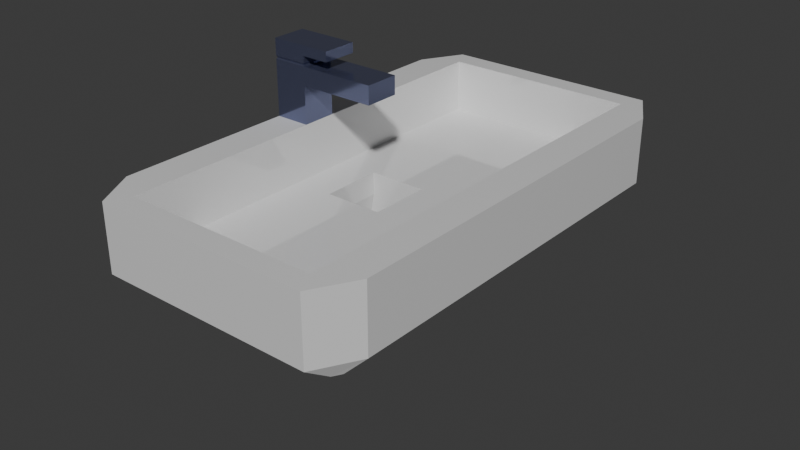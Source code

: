 # Source: umyvadlo.blend  (saved by Blender 4.4.32; exported with 4.5.12 LTS)
import bpy
from mathutils import Matrix  # noqa: F401  (used for matrix-valued properties, if any)

bpy.ops.wm.read_factory_settings(use_empty=True)
scene = bpy.context.scene
scene.name = 'Scene'

# ---- collections
col_collection = bpy.data.collections.new('Collection'); scene.collection.children.link(col_collection)

# ---- materials (node trees are filled in below, after node groups)
mat_material_001 = bpy.data.materials.new('Material.001')
mat_material_002 = bpy.data.materials.new('Material.002')

# ---- material node trees
mat_material_001.use_nodes = True; mat_material_001.node_tree.nodes.clear()
_N = mat_material_001.node_tree.nodes; _L = mat_material_001.node_tree.links
n0 = _N.new('ShaderNodeBsdfPrincipled'); n0.name = 'Principled BSDF'; n0.location = (10, 300)
n0.inputs[0].default_value = (0.191, 0.2106, 0.3506, 1.0)
n0.inputs[1].default_value = 0.8135
n0.inputs[2].default_value = 0.101
n1 = _N.new('ShaderNodeOutputMaterial'); n1.name = 'Material Output'; n1.location = (300, 300)
_L.new(n0.outputs[0], n1.inputs[0])
n1.is_active_output = True
mat_material_002.use_nodes = True; mat_material_002.node_tree.nodes.clear()
_N = mat_material_002.node_tree.nodes; _L = mat_material_002.node_tree.links
n0 = _N.new('ShaderNodeBsdfPrincipled'); n0.name = 'Principled BSDF'; n0.location = (10, 300)
n0.inputs[1].default_value = 0.09845
n0.inputs[2].default_value = 0.0544
n1 = _N.new('ShaderNodeOutputMaterial'); n1.name = 'Material Output'; n1.location = (300, 300)
_L.new(n0.outputs[0], n1.inputs[0])
n1.is_active_output = True

# ---- world
world_world = bpy.data.worlds.new('World'); scene.world = world_world
world_world.use_nodes = True; world_world.node_tree.nodes.clear()
_N = world_world.node_tree.nodes; _L = world_world.node_tree.links
n0 = _N.new('ShaderNodeOutputWorld'); n0.name = 'World Output'; n0.location = (300, 300)
n1 = _N.new('ShaderNodeBackground'); n1.name = 'Background'; n1.location = (10, 300)
n1.inputs[0].default_value = (0.05088, 0.05088, 0.05088, 1.0)
_L.new(n1.outputs[0], n0.inputs[0])
n0.is_active_output = True
world_world.color = (0.05088, 0.05088, 0.05088)
world_world.sun_shadow_jitter_overblur = 0.0

# ---- meshes
me_cube_001 = bpy.data.meshes.new('Cube.001')
me_cube_001.from_pydata([(-0.4383, -0.1308, -0.9046), (-0.7362, -0.9078, 1.0), (-0.4383, 0.1308, -0.9046), (-0.7362, 0.9078, 1.0), (0.001619, -0.1308, -0.9046), (0.7362, -0.9078, 1.0), (0.001619, 0.1308, -0.9046), (0.7362, 0.9078, 1.0), (-0.4383, -0.1308, -0.34), (-0.4383, 0.1308, -0.34), (0.001619, 0.1308, -0.34), (0.001619, -0.1308, -0.34), (-0.4723, 0.1303, -1.498), (-0.4723, -0.1303, -1.498), (0.002086, 0.1303, -1.498), (0.002086, -0.1303, -1.498), (-0.5121, 0.1303, -2.169), (-0.5121, -0.1303, -2.169), (-0.07384, 0.1303, -2.772), (-0.07384, -0.1303, -2.772), (-0.6261, 0.1303, -2.738), (-0.6261, -0.1303, -2.738), (-0.2907, 0.1303, -3.852), (-0.2907, -0.1303, -3.852), (-0.797, 0.1303, -3.119), (-0.797, -0.1303, -3.119), (-0.6155, 0.1303, -4.575), (-0.6155, -0.1303, -4.575), (-0.9988, 0.1303, -3.253), (-0.9988, -0.1303, -3.253), (-0.9988, 0.1303, -4.829), (-0.9988, -0.1303, -4.829), (-1.0, -0.8226, 1.0), (-0.8226, -1.0, 1.0), (-0.8325, -0.9414, 1.0), (-0.8226, 1.0, 1.0), (-1.0, 0.8226, 1.0), (-0.8325, 0.9414, 1.0), (1.0, 0.8226, 1.0), (0.8226, 1.0, 1.0), (0.8325, 0.9414, 1.0), (0.8226, -1.0, 1.0), (1.0, -0.8226, 1.0), (0.8325, -0.9414, 1.0), (-0.908, 0.8483, -1.0), (-0.908, -0.8483, -1.0), (0.8663, 0.8834, -1.0), (0.8663, -0.8834, -1.0), (-0.7362, -0.9078, -0.34), (-0.7362, 0.9078, -0.34), (0.7362, 0.9078, -0.34), (0.7362, -0.9078, -0.34), (-0.7362, -0.07419, 2.903), (-0.7362, 0.0, -0.34), (-0.4383, 0.0, -0.34), (-0.7362, 0.07419, 2.903), (-0.7362, 0.07419, 1.0), (-0.7362, -0.07419, 1.0), (-0.7362, 0.0, 0.8443), (-1.0, -0.07419, 1.0), (-1.0, 0.07419, 1.0), (-1.0, 0.0, 0.8443), (-1.0, -0.07419, 2.903), (-1.0, 0.07419, 2.903), (-0.7362, 0.07419, 1.945), (-1.0, -0.07419, 1.945), (-0.7362, -0.07419, 1.945), (-1.0, 0.07419, 1.945), (-0.7362, 0.07419, 2.404), (-0.7362, -0.07419, 2.404), (-1.0, 0.07419, 2.404), (-1.0, -0.07419, 2.404), (-0.1544, 0.07419, 1.945), (-0.1544, -0.07419, 1.945), (-0.1544, 0.07419, 2.404), (-0.1544, -0.07419, 2.404), (-0.7362, 0.07419, 2.653), (-0.7362, -0.07419, 2.653), (-1.0, 0.07419, 2.653), (-1.0, -0.07419, 2.653), (-0.5263, -0.07419, 2.903), (-0.5263, -0.07419, 2.653), (-0.5263, 0.07419, 2.903), (-0.5263, 0.07419, 2.653), (-1.0, -0.07419, 2.482), (-0.9923, -0.06985, 2.434), (-0.7439, 0.06985, 2.434), (-0.7362, 0.07419, 2.482), (-0.7439, -0.06985, 2.434), (-0.7362, -0.07419, 2.482), (-0.9923, 0.06985, 2.434), (-1.0, 0.07419, 2.482), (-0.934, 0.8411, -1.0), (-1.0, 0.8226, -0.6586), (-0.8226, 1.0, -0.6586), (-0.8773, 0.9029, -1.0), (-0.8755, -0.906, -1.0), (-0.8226, -1.0, -0.6586), (-1.0, -0.8226, -0.6586), (-0.9313, -0.8418, -1.0), (0.8586, 0.9038, -1.0), (0.8226, 1.0, -0.6586), (1.0, 0.8226, -0.6586), (0.8945, 0.8706, -1.0), (0.8947, -0.8705, -1.0), (1.0, -0.8226, -0.6586), (0.8226, -1.0, -0.6586), (0.8577, -0.9064, -1.0), (-1.0, 0.0, -0.6586), (-0.923, 0.0, -0.9883)], [], [(5, 1, 34, 33, 41, 43), (3, 7, 40, 39, 35, 37), (7, 5, 43, 42, 38, 40), (100, 103, 46), (4, 0, 13, 15), (5, 7, 50, 51), (96, 99, 45), (104, 107, 47), (6, 2, 44, 95, 100, 46), (58, 57, 1, 48, 53), (11, 10, 6, 4), (2, 0, 45, 99, 109, 92, 44), (1, 5, 51, 48), (7, 3, 49, 50), (94, 35, 39, 101), (98, 32, 59, 61, 108), (102, 38, 42, 105), (13, 12, 16, 17), (2, 6, 14, 12), (6, 4, 15, 14), (0, 2, 12, 13), (19, 17, 21, 23), (15, 13, 17, 19), (12, 14, 18, 16), (14, 15, 19, 18), (22, 23, 27, 26), (16, 18, 22, 20), (18, 19, 23, 22), (17, 16, 20, 21), (27, 25, 29, 31), (21, 20, 24, 25), (23, 21, 25, 27), (20, 22, 26, 24), (28, 30, 31, 29), (24, 26, 30, 28), (26, 27, 31, 30), (25, 24, 28, 29), (32, 33, 34), (35, 36, 37), (38, 39, 40), (41, 42, 43), (35, 94, 93, 36), (97, 33, 32, 98), (38, 102, 101, 39), (41, 106, 105, 42), (106, 41, 33, 97), (108, 61, 60, 36, 93), (4, 6, 46, 103, 104, 47), (0, 4, 47, 107, 96, 45), (54, 9, 49, 53), (9, 10, 50, 49), (10, 11, 51, 50), (11, 8, 48, 51), (9, 54, 8, 0, 2), (8, 11, 4, 0), (10, 9, 2, 6), (8, 54, 53, 48), (1, 57, 59, 32, 34), (55, 63, 62, 52), (56, 3, 37, 36, 60), (56, 57, 58), (59, 60, 61), (79, 77, 52, 62), (3, 56, 58, 53, 49), (55, 52, 80, 82), (76, 78, 63, 55), (78, 79, 62, 63), (60, 59, 65, 67), (56, 60, 67, 64), (57, 56, 64, 66), (59, 57, 66, 65), (67, 65, 71, 70), (64, 67, 70, 68), (68, 69, 75, 74), (65, 66, 69, 71), (73, 72, 74, 75), (64, 68, 74, 72), (66, 64, 72, 73), (69, 66, 73, 75), (84, 89, 77, 79), (81, 83, 82, 80), (68, 70, 90, 86), (89, 87, 76, 77), (91, 84, 79, 78), (87, 91, 78, 76), (69, 68, 86, 88), (71, 69, 88, 85), (89, 84, 85, 88), (87, 89, 88, 86), (91, 87, 86, 90), (84, 91, 90, 85), (70, 71, 85, 90), (76, 55, 82, 83), (77, 76, 83, 81), (52, 77, 81, 80), (93, 94, 95, 92), (97, 98, 99, 96), (101, 102, 103, 100), (105, 106, 107, 104), (96, 107, 106, 97), (109, 99, 98, 108), (100, 95, 94, 101), (104, 103, 102, 105), (92, 109, 108, 93), (92, 95, 44)])
me_cube_001.polygons.foreach_set('material_index', [1, 1, 1, 1, 1, 1, 1, 1, 1, 1, 1, 1, 1, 1, 1, 1, 1, 1, 1, 1, 1, 1, 1, 1, 1, 1, 1, 1, 1, 1, 1, 1, 1, 1, 1, 1, 1, 1, 1, 1, 1, 1, 1, 1, 1, 1, 1, 1, 1, 1, 1, 1, 1, 1, 1, 1, 1, 1, 0, 1, 1, 1, 0, 1, 0, 0, 0, 0, 0, 0, 0, 0, 0, 0, 0, 0, 0, 0, 0, 0, 0, 0, 0, 0, 0, 0, 0, 0, 0, 0, 0, 0, 0, 0, 0, 1, 1, 1, 1, 1, 1, 1, 1, 1, 1])
_uv = me_cube_001.uv_layers.new(name='UVMap')
_uv.uv.foreach_set('vector', [0.6455, 0.7295, 0.8545, 0.7295, 0.862, 0.737, 0.8528, 0.75, 0.6472, 0.75, 0.638, 0.737, 0.8545, 0.5205, 0.6455, 0.5205, 0.638, 0.513, 0.6472, 0.5, 0.8528, 0.5, 0.862, 0.513, 0.6455, 0.5205, 0.6455, 0.7295, 0.638, 0.737, 0.625, 0.7278, 0.625, 0.5222, 0.638, 0.513, 0.3606, 0.5105, 0.3631, 0.5119, 0.3622, 0.5128, 0.2796, 0.6546, 0.2204, 0.6546, 0.2204, 0.6546, 0.2796, 0.6546, 0.6455, 0.7295, 0.6455, 0.5205, 0.6455, 0.5205, 0.6455, 0.7295, 0.1386, 0.7364, 0.1374, 0.732, 0.1416, 0.7334, 0.3632, 0.7382, 0.3604, 0.7397, 0.3622, 0.7372, 0.2796, 0.5954, 0.2204, 0.5954, 0.1416, 0.5166, 0.1436, 0.5106, 0.3606, 0.5105, 0.3622, 0.5128, 0.8545, 0.625, 0.8545, 0.6429, 0.8545, 0.7295, 0.8545, 0.7295, 0.8545, 0.625, 0.7188, 0.6701, 0.7188, 0.5799, 0.7188, 0.5799, 0.7188, 0.6701, 0.2204, 0.5954, 0.2204, 0.6546, 0.1416, 0.7334, 0.1374, 0.732, 0.1381, 0.625, 0.1369, 0.5182, 0.1416, 0.5166, 0.8545, 0.7295, 0.6455, 0.7295, 0.6455, 0.7295, 0.8545, 0.7295, 0.6455, 0.5205, 0.8545, 0.5205, 0.8545, 0.5205, 0.6455, 0.5205, 0.3847, 0.2722, 0.625, 0.2722, 0.625, 0.4778, 0.3847, 0.4778, 0.3847, 0.02217, 0.625, 0.02217, 0.625, 0.1055, 0.6055, 0.125, 0.3847, 0.125, 0.3847, 0.5222, 0.625, 0.5222, 0.625, 0.7278, 0.3847, 0.7278, 0.2204, 0.6546, 0.2204, 0.5954, 0.2204, 0.5954, 0.2204, 0.6546, 0.2204, 0.5954, 0.2796, 0.5954, 0.2796, 0.5954, 0.2204, 0.5954, 0.2796, 0.5954, 0.2796, 0.6546, 0.2796, 0.6546, 0.2796, 0.5954, 0.2204, 0.6546, 0.2204, 0.5954, 0.2204, 0.5954, 0.2204, 0.6546, 0.2796, 0.6546, 0.2204, 0.6546, 0.2204, 0.6546, 0.2796, 0.6546, 0.2796, 0.6546, 0.2204, 0.6546, 0.2204, 0.6546, 0.2796, 0.6546, 0.2204, 0.5954, 0.2796, 0.5954, 0.2796, 0.5954, 0.2204, 0.5954, 0.2796, 0.5954, 0.2796, 0.6546, 0.2796, 0.6546, 0.2796, 0.5954, 0.2796, 0.5954, 0.2796, 0.6546, 0.2796, 0.6546, 0.2796, 0.5954, 0.2204, 0.5954, 0.2796, 0.5954, 0.2796, 0.5954, 0.2204, 0.5954, 0.2796, 0.5954, 0.2796, 0.6546, 0.2796, 0.6546, 0.2796, 0.5954, 0.2204, 0.6546, 0.2204, 0.5954, 0.2204, 0.5954, 0.2204, 0.6546, 0.2796, 0.6546, 0.2204, 0.6546, 0.2204, 0.6546, 0.2796, 0.6546, 0.2204, 0.6546, 0.2204, 0.5954, 0.2204, 0.5954, 0.2204, 0.6546, 0.2796, 0.6546, 0.2204, 0.6546, 0.2204, 0.6546, 0.2796, 0.6546, 0.2204, 0.5954, 0.2796, 0.5954, 0.2796, 0.5954, 0.2204, 0.5954, 0.2204, 0.5954, 0.2796, 0.5954, 0.2796, 0.6546, 0.2204, 0.6546, 0.2204, 0.5954, 0.2796, 0.5954, 0.2796, 0.5954, 0.2204, 0.5954, 0.2796, 0.5954, 0.2796, 0.6546, 0.2796, 0.6546, 0.2796, 0.5954, 0.2204, 0.6546, 0.2204, 0.5954, 0.2204, 0.5954, 0.2204, 0.6546, 0.875, 0.7278, 0.8627, 0.7377, 0.862, 0.737, 0.8627, 0.5123, 0.875, 0.5222, 0.862, 0.513, 0.6293, 0.5043, 0.6472, 0.5, 0.638, 0.513, 0.6472, 0.75, 0.6293, 0.7457, 0.638, 0.737, 0.625, 0.2722, 0.3847, 0.2722, 0.3847, 0.2278, 0.625, 0.2278, 0.3847, 0.0, 0.625, 0.0, 0.625, 0.02217, 0.3847, 0.02217, 0.625, 0.5222, 0.3847, 0.5222, 0.3847, 0.4778, 0.625, 0.4778, 0.625, 0.7722, 0.3847, 0.7722, 0.3847, 0.7278, 0.625, 0.7278, 0.3847, 0.7722, 0.625, 0.7722, 0.625, 0.9778, 0.3847, 0.9778, 0.3847, 0.125, 0.6055, 0.125, 0.625, 0.1445, 0.625, 0.2278, 0.3847, 0.2278, 0.2796, 0.6546, 0.2796, 0.5954, 0.3622, 0.5128, 0.3649, 0.5148, 0.3649, 0.7352, 0.3622, 0.7372, 0.2204, 0.6546, 0.2796, 0.6546, 0.3622, 0.7372, 0.3604, 0.7397, 0.1437, 0.7397, 0.1416, 0.7334, 0.7812, 0.625, 0.7812, 0.5799, 0.8545, 0.5205, 0.8545, 0.625, 0.7812, 0.5799, 0.7188, 0.5799, 0.6455, 0.5205, 0.8545, 0.5205, 0.7188, 0.5799, 0.7188, 0.6701, 0.6455, 0.7295, 0.6455, 0.5205, 0.7188, 0.6701, 0.7812, 0.6701, 0.8545, 0.7295, 0.6455, 0.7295, 0.7812, 0.5799, 0.7812, 0.625, 0.7812, 0.6701, 0.7812, 0.6701, 0.7812, 0.5799, 0.7812, 0.6701, 0.7188, 0.6701, 0.7188, 0.6701, 0.7812, 0.6701, 0.7188, 0.5799, 0.7812, 0.5799, 0.7812, 0.5799, 0.7188, 0.5799, 0.7812, 0.6701, 0.7812, 0.625, 0.8545, 0.625, 0.8545, 0.7295, 0.8545, 0.7295, 0.8545, 0.6429, 0.875, 0.6445, 0.875, 0.7278, 0.862, 0.737, 0.8545, 0.6071, 0.875, 0.6055, 0.875, 0.6445, 0.8545, 0.6429, 0.8545, 0.6071, 0.8545, 0.5205, 0.862, 0.513, 0.875, 0.5222, 0.875, 0.6055, 0.8545, 0.6071, 0.8545, 0.6442, 0.8545, 0.625, 0.625, 0.1055, 0.625, 0.125, 0.6055, 0.125, 0.875, 0.6445, 0.8545, 0.6432, 0.8545, 0.6429, 0.875, 0.6445, 0.8545, 0.5205, 0.8545, 0.6071, 0.8545, 0.625, 0.8545, 0.625, 0.8545, 0.5205, 0.8545, 0.6071, 0.8545, 0.6429, 0.8545, 0.6429, 0.8545, 0.6071, 0.8545, 0.6071, 0.875, 0.6055, 0.875, 0.6055, 0.8545, 0.6071, 0.625, 0.125, 0.625, 0.1055, 0.625, 0.1055, 0.625, 0.125, 0.625, 0.125, 0.625, 0.1055, 0.625, 0.1055, 0.625, 0.125, 0.8545, 0.6071, 0.875, 0.6055, 0.875, 0.6055, 0.8545, 0.6071, 0.8545, 0.6442, 0.8545, 0.6071, 0.8545, 0.6071, 0.8545, 0.6435, 0.875, 0.6445, 0.8545, 0.6429, 0.8545, 0.6435, 0.875, 0.6445, 0.625, 0.125, 0.625, 0.1055, 0.625, 0.1055, 0.625, 0.125, 0.8545, 0.6071, 0.875, 0.6055, 0.875, 0.6055, 0.8545, 0.6071, 0.8545, 0.6071, 0.8545, 0.6435, 0.8545, 0.6435, 0.8545, 0.6071, 0.875, 0.6445, 0.8545, 0.6435, 0.8545, 0.6435, 0.875, 0.6445, 0.8545, 0.6435, 0.8545, 0.6071, 0.8545, 0.6071, 0.8545, 0.6435, 0.8545, 0.6071, 0.8545, 0.6071, 0.8545, 0.6071, 0.8545, 0.6071, 0.8545, 0.6435, 0.8545, 0.6071, 0.8545, 0.6071, 0.8545, 0.6435, 0.8545, 0.6435, 0.8545, 0.6435, 0.8545, 0.6435, 0.8545, 0.6435, 0.875, 0.6445, 0.8545, 0.6435, 0.8545, 0.6432, 0.875, 0.6445, 0.8545, 0.6439, 0.8545, 0.6071, 0.8545, 0.6071, 0.8545, 0.6442, 0.8545, 0.6071, 0.875, 0.6055, 0.875, 0.6055, 0.8545, 0.6071, 0.8545, 0.6436, 0.8545, 0.6071, 0.8545, 0.6071, 0.8545, 0.6439, 0.625, 0.125, 0.625, 0.1055, 0.625, 0.1055, 0.625, 0.125, 0.8545, 0.6071, 0.875, 0.6055, 0.875, 0.6055, 0.8545, 0.6071, 0.8545, 0.6435, 0.8545, 0.6071, 0.8545, 0.6071, 0.8545, 0.6435, 0.875, 0.6445, 0.8545, 0.6435, 0.8545, 0.6435, 0.875, 0.6445, 0.8545, 0.6435, 0.875, 0.6445, 0.875, 0.6445, 0.8545, 0.6435, 0.8545, 0.6071, 0.8545, 0.6436, 0.8545, 0.6435, 0.8545, 0.6071, 0.875, 0.6055, 0.8545, 0.6071, 0.8545, 0.6071, 0.875, 0.6055, 0.625, 0.1055, 0.625, 0.125, 0.625, 0.125, 0.625, 0.1055, 0.625, 0.125, 0.625, 0.1055, 0.625, 0.1055, 0.625, 0.125, 0.8545, 0.6071, 0.8545, 0.6071, 0.8545, 0.6071, 0.8545, 0.6071, 0.8545, 0.6439, 0.8545, 0.6071, 0.8545, 0.6071, 0.8545, 0.6439, 0.8545, 0.6429, 0.8545, 0.6432, 0.8545, 0.6432, 0.8545, 0.6429, 0.125, 0.5222, 0.1336, 0.5086, 0.1388, 0.5138, 0.1369, 0.5182, 0.1336, 0.7414, 0.125, 0.7278, 0.1374, 0.732, 0.1386, 0.7364, 0.3528, 0.5, 0.3666, 0.5084, 0.3631, 0.5119, 0.3606, 0.5105, 0.3666, 0.7416, 0.3528, 0.75, 0.3604, 0.7397, 0.3632, 0.7382, 0.1437, 0.7397, 0.3604, 0.7397, 0.3528, 0.75, 0.1472, 0.75, 0.1381, 0.625, 0.1374, 0.732, 0.125, 0.7278, 0.125, 0.625, 0.3606, 0.5105, 0.1436, 0.5106, 0.1472, 0.5, 0.3528, 0.5, 0.3649, 0.7352, 0.3649, 0.5148, 0.3847, 0.5222, 0.3847, 0.7278, 0.1369, 0.5182, 0.1381, 0.625, 0.125, 0.625, 0.125, 0.5222, 0.1369, 0.5182, 0.1388, 0.5138, 0.1416, 0.5166])
me_cube_001.materials.append(mat_material_001)
me_cube_001.materials.append(mat_material_002)
me_cube_001.update()

# ---- objects
ob_cube = bpy.data.objects.new('Cube', me_cube_001)

# ---- transforms, parenting, visibility, modifiers, constraints
ob_cube.location = (0.0, 0.0, 0.0)
ob_cube.scale = (1.0, 1.786, 0.3009)

# ---- collection membership
col_collection.objects.link(ob_cube)

# ---- scene / render settings (as saved in the file)
scene.frame_start = 1; scene.frame_end = 250; scene.frame_set(1)
scene.render.engine = 'BLENDER_EEVEE_NEXT'
bpy.context.view_layer.update()

# ---- added for rendering (the .blend has no active camera and no usable light): camera, sun
cam_auto = bpy.data.cameras.new('AutoCamera')
cam_auto.lens = 50.0
cam_auto.sensor_width = 36.0
cam_auto.clip_end = 1000.0
ob_auto_camera = bpy.data.objects.new('AutoCamera', cam_auto)
scene.collection.objects.link(ob_auto_camera)
ob_auto_camera.location = (4.35664, -5.22797, 3.19541)
ob_auto_camera.rotation_euler = (1.09748, -7.21219e-08, 0.694738)
scene.camera = ob_auto_camera
light_auto_sun = bpy.data.lights.new('AutoSun', 'SUN')
light_auto_sun.energy = 3.0
light_auto_sun.angle = 0.0523599
ob_auto_sun = bpy.data.objects.new('AutoSun', light_auto_sun)
scene.collection.objects.link(ob_auto_sun)
ob_auto_sun.rotation_euler = (0.872665, 0.174533, 0.523599)
bpy.context.view_layer.update()
